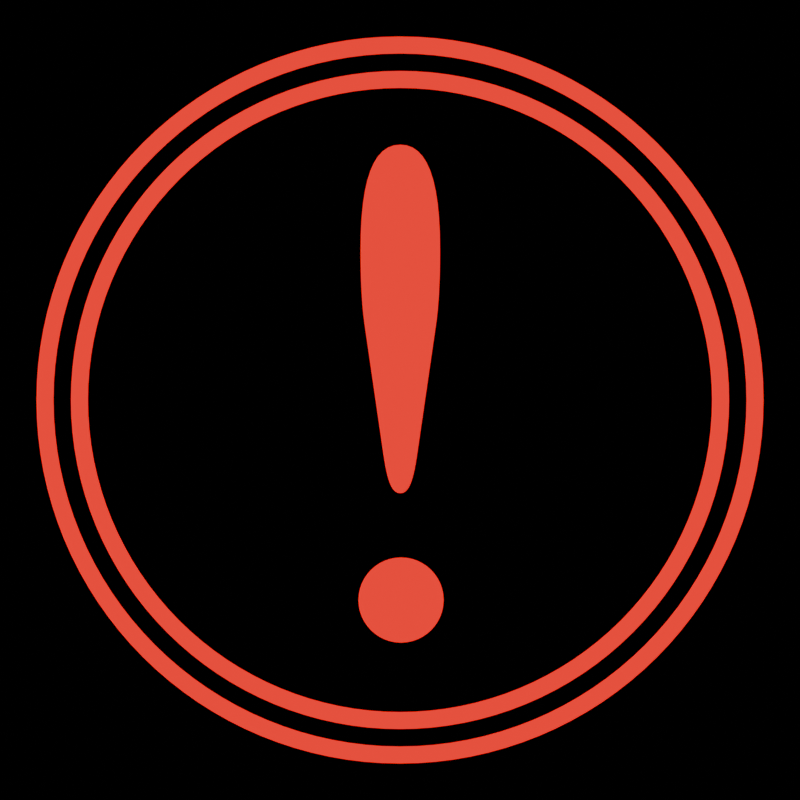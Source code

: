 # Source: icons.blend  (saved by Blender 4.4.32; exported with 4.5.12 LTS)
import bpy
from mathutils import Matrix  # noqa: F401  (used for matrix-valued properties, if any)

bpy.ops.wm.read_factory_settings(use_empty=True)
scene = bpy.context.scene
scene.name = 'alert'

# ---- collections
col_collection_001 = bpy.data.collections.new('Collection.001'); scene.collection.children.link(col_collection_001)

# ---- materials (node trees are filled in below, after node groups)
mat_alert = bpy.data.materials.new('Alert')

# ---- material node trees
mat_alert.use_nodes = True; mat_alert.node_tree.nodes.clear()
_N = mat_alert.node_tree.nodes; _L = mat_alert.node_tree.links
n0 = _N.new('ShaderNodeBsdfPrincipled'); n0.name = 'Principled BSDF'; n0.location = (10, 300)
n0.inputs[0].default_value = (1.0, 0.0, 0.0, 1.0)
n0.inputs[27].default_value = (0.6921, 0.0, 0.0, 1.0)
n0.inputs[28].default_value = 1.0
n1 = _N.new('ShaderNodeOutputMaterial'); n1.name = 'Material Output'; n1.location = (300, 300)
_L.new(n0.outputs[0], n1.inputs[0])
n1.is_active_output = True

# ---- world
world_world_001 = bpy.data.worlds.new('World.001'); scene.world = world_world_001
world_world_001.use_nodes = True; world_world_001.node_tree.nodes.clear()
_N = world_world_001.node_tree.nodes; _L = world_world_001.node_tree.links
n0 = _N.new('ShaderNodeOutputWorld'); n0.name = 'World Output'; n0.location = (300, 300)
n1 = _N.new('ShaderNodeBackground'); n1.name = 'Background'; n1.location = (10, 300)
n1.inputs[0].default_value = (0.05088, 0.05088, 0.05088, 1.0)
n1.inputs[1].default_value = 0.0
_L.new(n1.outputs[0], n0.inputs[0])
n0.is_active_output = True
world_world_001.color = (0.05088, 0.05088, 0.05088)
world_world_001.sun_shadow_jitter_overblur = 0.0

# ---- cameras
cam_camera_001 = bpy.data.cameras.new('Camera.001')
cam_camera_001.type = 'ORTHO'
cam_camera_001.clip_end = 100.0
cam_camera_001.ortho_scale = 2.2

# ---- meshes
me_circle_001 = bpy.data.meshes.new('Circle.001')
me_circle_001.from_pydata([(0.0, 1.0, 0.0), (-0.04907, 0.9988, 0.0), (-0.09802, 0.9952, 0.0), (-0.1467, 0.9892, 0.0), (-0.1951, 0.9808, 0.0), (-0.243, 0.97, 0.0), (-0.2903, 0.9569, 0.0), (-0.3369, 0.9415, 0.0), (-0.3827, 0.9239, 0.0), (-0.4276, 0.904, 0.0), (-0.4714, 0.8819, 0.0), (-0.5141, 0.8577, 0.0), (-0.5556, 0.8315, 0.0), (-0.5957, 0.8032, 0.0), (-0.6344, 0.773, 0.0), (-0.6716, 0.741, 0.0), (-0.7071, 0.7071, 0.0), (-0.741, 0.6716, 0.0), (-0.773, 0.6344, 0.0), (-0.8032, 0.5957, 0.0), (-0.8315, 0.5556, 0.0), (-0.8577, 0.5141, 0.0), (-0.8819, 0.4714, 0.0), (-0.904, 0.4276, 0.0), (-0.9239, 0.3827, 0.0), (-0.9415, 0.3369, 0.0), (-0.9569, 0.2903, 0.0), (-0.97, 0.243, 0.0), (-0.9808, 0.1951, 0.0), (-0.9892, 0.1467, 0.0), (-0.9952, 0.09802, 0.0), (-0.9988, 0.04907, 0.0), (-1.0, 0.0, 0.0), (-0.9988, -0.04907, 0.0), (-0.9952, -0.09802, 0.0), (-0.9892, -0.1467, 0.0), (-0.9808, -0.1951, 0.0), (-0.97, -0.243, 0.0), (-0.9569, -0.2903, 0.0), (-0.9415, -0.3369, 0.0), (-0.9239, -0.3827, 0.0), (-0.904, -0.4276, 0.0), (-0.8819, -0.4714, 0.0), (-0.8577, -0.5141, 0.0), (-0.8315, -0.5556, 0.0), (-0.8032, -0.5957, 0.0), (-0.773, -0.6344, 0.0), (-0.741, -0.6716, 0.0), (-0.7071, -0.7071, 0.0), (-0.6716, -0.741, 0.0), (-0.6344, -0.773, 0.0), (-0.5957, -0.8032, 0.0), (-0.5556, -0.8315, 0.0), (-0.5141, -0.8577, 0.0), (-0.4714, -0.8819, 0.0), (-0.4276, -0.904, 0.0), (-0.3827, -0.9239, 0.0), (-0.3369, -0.9415, 0.0), (-0.2903, -0.9569, 0.0), (-0.243, -0.97, 0.0), (-0.1951, -0.9808, 0.0), (-0.1467, -0.9892, 0.0), (-0.09802, -0.9952, 0.0), (-0.04907, -0.9988, 0.0), (0.0, -1.0, 0.0), (0.04907, -0.9988, 0.0), (0.09802, -0.9952, 0.0), (0.1467, -0.9892, 0.0), (0.1951, -0.9808, 0.0), (0.243, -0.97, 0.0), (0.2903, -0.9569, 0.0), (0.3369, -0.9415, 0.0), (0.3827, -0.9239, 0.0), (0.4276, -0.904, 0.0), (0.4714, -0.8819, 0.0), (0.5141, -0.8577, 0.0), (0.5556, -0.8315, 0.0), (0.5957, -0.8032, 0.0), (0.6344, -0.773, 0.0), (0.6716, -0.741, 0.0), (0.7071, -0.7071, 0.0), (0.741, -0.6716, 0.0), (0.773, -0.6344, 0.0), (0.8032, -0.5957, 0.0), (0.8315, -0.5556, 0.0), (0.8577, -0.5141, 0.0), (0.8819, -0.4714, 0.0), (0.904, -0.4276, 0.0), (0.9239, -0.3827, 0.0), (0.9415, -0.3369, 0.0), (0.9569, -0.2903, 0.0), (0.97, -0.243, 0.0), (0.9808, -0.1951, 0.0), (0.9892, -0.1467, 0.0), (0.9952, -0.09802, 0.0), (0.9988, -0.04907, 0.0), (1.0, 0.0, 0.0), (0.9988, 0.04907, 0.0), (0.9952, 0.09802, 0.0), (0.9892, 0.1467, 0.0), (0.9808, 0.1951, 0.0), (0.97, 0.243, 0.0), (0.9569, 0.2903, 0.0), (0.9415, 0.3369, 0.0), (0.9239, 0.3827, 0.0), (0.904, 0.4276, 0.0), (0.8819, 0.4714, 0.0), (0.8577, 0.5141, 0.0), (0.8315, 0.5556, 0.0), (0.8032, 0.5957, 0.0), (0.773, 0.6344, 0.0), (0.741, 0.6716, 0.0), (0.7071, 0.7071, 0.0), (0.6716, 0.741, 0.0), (0.6344, 0.773, 0.0), (0.5957, 0.8032, 0.0), (0.5556, 0.8315, 0.0), (0.5141, 0.8577, 0.0), (0.4714, 0.8819, 0.0), (0.4276, 0.904, 0.0), (0.3827, 0.9239, 0.0), (0.3369, 0.9415, 0.0), (0.2903, 0.9569, 0.0), (0.243, 0.97, 0.0), (0.1951, 0.9808, 0.0), (0.1467, 0.9892, 0.0), (0.09802, 0.9952, 0.0), (0.04907, 0.9988, 0.0), (-0.04209, 0.8568, 0.0), (0.0, 0.8578, 0.0), (-0.08408, 0.8537, 0.0), (-0.1259, 0.8486, 0.0), (-0.1674, 0.8414, 0.0), (-0.2084, 0.8321, 0.0), (-0.249, 0.8209, 0.0), (-0.289, 0.8077, 0.0), (-0.3283, 0.7925, 0.0), (-0.3668, 0.7755, 0.0), (-0.4044, 0.7565, 0.0), (-0.441, 0.7358, 0.0), (-0.4766, 0.7133, 0.0), (-0.511, 0.689, 0.0), (-0.5442, 0.6631, 0.0), (-0.5761, 0.6356, 0.0), (-0.6066, 0.6066, 0.0), (-0.6356, 0.5761, 0.0), (-0.6631, 0.5442, 0.0), (-0.689, 0.511, 0.0), (-0.7133, 0.4766, 0.0), (-0.7358, 0.441, 0.0), (-0.7565, 0.4044, 0.0), (-0.7755, 0.3668, 0.0), (-0.7925, 0.3283, 0.0), (-0.8077, 0.289, 0.0), (-0.8209, 0.249, 0.0), (-0.8321, 0.2084, 0.0), (-0.8414, 0.1674, 0.0), (-0.8486, 0.1259, 0.0), (-0.8537, 0.08408, 0.0), (-0.8568, 0.04209, 0.0), (-0.8578, 0.0, 0.0), (-0.8568, -0.04209, 0.0), (-0.8537, -0.08408, 0.0), (-0.8486, -0.1259, 0.0), (-0.8414, -0.1674, 0.0), (-0.8321, -0.2084, 0.0), (-0.8209, -0.249, 0.0), (-0.8077, -0.289, 0.0), (-0.7925, -0.3283, 0.0), (-0.7755, -0.3668, 0.0), (-0.7565, -0.4044, 0.0), (-0.7358, -0.441, 0.0), (-0.7133, -0.4766, 0.0), (-0.689, -0.511, 0.0), (-0.6631, -0.5442, 0.0), (-0.6356, -0.5761, 0.0), (-0.6066, -0.6066, 0.0), (-0.5761, -0.6356, 0.0), (-0.5442, -0.6631, 0.0), (-0.511, -0.689, 0.0), (-0.4766, -0.7133, 0.0), (-0.441, -0.7358, 0.0), (-0.4044, -0.7565, 0.0), (-0.3668, -0.7755, 0.0), (-0.3283, -0.7925, 0.0), (-0.289, -0.8077, 0.0), (-0.249, -0.8209, 0.0), (-0.2084, -0.8321, 0.0), (-0.1674, -0.8414, 0.0), (-0.1259, -0.8486, 0.0), (-0.08408, -0.8537, 0.0), (-0.04209, -0.8568, 0.0), (0.0, -0.8578, 0.0), (0.04209, -0.8568, 0.0), (0.08408, -0.8537, 0.0), (0.1259, -0.8486, 0.0), (0.1674, -0.8414, 0.0), (0.2084, -0.8321, 0.0), (0.249, -0.8209, 0.0), (0.289, -0.8077, 0.0), (0.3283, -0.7925, 0.0), (0.3668, -0.7755, 0.0), (0.4044, -0.7565, 0.0), (0.441, -0.7358, 0.0), (0.4766, -0.7133, 0.0), (0.511, -0.689, 0.0), (0.5442, -0.6631, 0.0), (0.5761, -0.6356, 0.0), (0.6066, -0.6066, 0.0), (0.6356, -0.5761, 0.0), (0.6631, -0.5442, 0.0), (0.689, -0.511, 0.0), (0.7133, -0.4766, 0.0), (0.7358, -0.441, 0.0), (0.7565, -0.4044, 0.0), (0.7755, -0.3668, 0.0), (0.7925, -0.3283, 0.0), (0.8077, -0.289, 0.0), (0.8209, -0.249, 0.0), (0.8321, -0.2084, 0.0), (0.8414, -0.1674, 0.0), (0.8486, -0.1259, 0.0), (0.8537, -0.08408, 0.0), (0.8568, -0.04209, 0.0), (0.8578, 0.0, 0.0), (0.8568, 0.04209, 0.0), (0.8537, 0.08408, 0.0), (0.8486, 0.1259, 0.0), (0.8414, 0.1674, 0.0), (0.8321, 0.2084, 0.0), (0.8209, 0.249, 0.0), (0.8077, 0.289, 0.0), (0.7925, 0.3283, 0.0), (0.7755, 0.3668, 0.0), (0.7565, 0.4044, 0.0), (0.7358, 0.441, 0.0), (0.7133, 0.4766, 0.0), (0.689, 0.511, 0.0), (0.6631, 0.5442, 0.0), (0.6356, 0.5761, 0.0), (0.6066, 0.6066, 0.0), (0.5761, 0.6356, 0.0), (0.5442, 0.6631, 0.0), (0.511, 0.689, 0.0), (0.4766, 0.7133, 0.0), (0.441, 0.7358, 0.0), (0.4044, 0.7565, 0.0), (0.3668, 0.7755, 0.0), (0.3283, 0.7925, 0.0), (0.289, 0.8077, 0.0), (0.249, 0.8209, 0.0), (0.2084, 0.8321, 0.0), (0.1674, 0.8414, 0.0), (0.1259, 0.8486, 0.0), (0.08408, 0.8537, 0.0), (0.04209, 0.8568, 0.0), (-0.04674, 0.9515, 0.0), (-0.04442, 0.9041, 0.0), (0.0, 0.9052, 0.0), (0.0, 0.9526, 0.0), (-0.09337, 0.948, 0.0), (-0.08873, 0.9009, 0.0), (-0.1398, 0.9423, 0.0), (-0.1328, 0.8954, 0.0), (-0.1858, 0.9343, 0.0), (-0.1766, 0.8878, 0.0), (-0.2315, 0.9241, 0.0), (-0.22, 0.8781, 0.0), (-0.2765, 0.9116, 0.0), (-0.2628, 0.8662, 0.0), (-0.3209, 0.8969, 0.0), (-0.305, 0.8523, 0.0), (-0.3645, 0.8801, 0.0), (-0.3464, 0.8363, 0.0), (-0.4073, 0.8612, 0.0), (-0.387, 0.8183, 0.0), (-0.4491, 0.8401, 0.0), (-0.4267, 0.7983, 0.0), (-0.4897, 0.8171, 0.0), (-0.4654, 0.7764, 0.0), (-0.5292, 0.7921, 0.0), (-0.5029, 0.7527, 0.0), (-0.5675, 0.7651, 0.0), (-0.5392, 0.7271, 0.0), (-0.6043, 0.7364, 0.0), (-0.5743, 0.6998, 0.0), (-0.6397, 0.7058, 0.0), (-0.6079, 0.6707, 0.0), (-0.6736, 0.6736, 0.0), (-0.6401, 0.6401, 0.0), (-0.7058, 0.6397, 0.0), (-0.6707, 0.6079, 0.0), (-0.7364, 0.6043, 0.0), (-0.6998, 0.5743, 0.0), (-0.7651, 0.5675, 0.0), (-0.7271, 0.5392, 0.0), (-0.7921, 0.5292, 0.0), (-0.7527, 0.5029, 0.0), (-0.8171, 0.4897, 0.0), (-0.7764, 0.4654, 0.0), (-0.8401, 0.4491, 0.0), (-0.7983, 0.4267, 0.0), (-0.8612, 0.4073, 0.0), (-0.8183, 0.387, 0.0), (-0.8801, 0.3645, 0.0), (-0.8363, 0.3464, 0.0), (-0.8969, 0.3209, 0.0), (-0.8523, 0.305, 0.0), (-0.9116, 0.2765, 0.0), (-0.8662, 0.2628, 0.0), (-0.9241, 0.2315, 0.0), (-0.8781, 0.22, 0.0), (-0.9343, 0.1858, 0.0), (-0.8878, 0.1766, 0.0), (-0.9423, 0.1398, 0.0), (-0.8954, 0.1328, 0.0), (-0.948, 0.09337, 0.0), (-0.9009, 0.08873, 0.0), (-0.9515, 0.04674, 0.0), (-0.9041, 0.04442, 0.0), (-0.9526, 0.0, 0.0), (-0.9052, 0.0, 0.0), (-0.9515, -0.04674, 0.0), (-0.9041, -0.04442, 0.0), (-0.948, -0.09337, 0.0), (-0.9009, -0.08873, 0.0), (-0.9423, -0.1398, 0.0), (-0.8954, -0.1328, 0.0), (-0.9343, -0.1858, 0.0), (-0.8878, -0.1766, 0.0), (-0.9241, -0.2315, 0.0), (-0.8781, -0.22, 0.0), (-0.9116, -0.2765, 0.0), (-0.8662, -0.2628, 0.0), (-0.8969, -0.3209, 0.0), (-0.8523, -0.305, 0.0), (-0.8801, -0.3645, 0.0), (-0.8363, -0.3464, 0.0), (-0.8612, -0.4073, 0.0), (-0.8183, -0.387, 0.0), (-0.8401, -0.4491, 0.0), (-0.7983, -0.4267, 0.0), (-0.8171, -0.4897, 0.0), (-0.7764, -0.4654, 0.0), (-0.7921, -0.5292, 0.0), (-0.7527, -0.5029, 0.0), (-0.7651, -0.5675, 0.0), (-0.7271, -0.5392, 0.0), (-0.7364, -0.6043, 0.0), (-0.6998, -0.5743, 0.0), (-0.7058, -0.6397, 0.0), (-0.6707, -0.6079, 0.0), (-0.6736, -0.6736, 0.0), (-0.6401, -0.6401, 0.0), (-0.6397, -0.7058, 0.0), (-0.6079, -0.6707, 0.0), (-0.6043, -0.7364, 0.0), (-0.5743, -0.6998, 0.0), (-0.5675, -0.7651, 0.0), (-0.5392, -0.7271, 0.0), (-0.5292, -0.7921, 0.0), (-0.5029, -0.7527, 0.0), (-0.4897, -0.8171, 0.0), (-0.4654, -0.7764, 0.0), (-0.4491, -0.8401, 0.0), (-0.4267, -0.7983, 0.0), (-0.4073, -0.8612, 0.0), (-0.387, -0.8183, 0.0), (-0.3645, -0.8801, 0.0), (-0.3464, -0.8363, 0.0), (-0.3209, -0.8969, 0.0), (-0.305, -0.8523, 0.0), (-0.2765, -0.9116, 0.0), (-0.2628, -0.8662, 0.0), (-0.2315, -0.9241, 0.0), (-0.22, -0.8781, 0.0), (-0.1858, -0.9343, 0.0), (-0.1766, -0.8878, 0.0), (-0.1398, -0.9423, 0.0), (-0.1328, -0.8954, 0.0), (-0.09337, -0.948, 0.0), (-0.08873, -0.9009, 0.0), (-0.04674, -0.9515, 0.0), (-0.04442, -0.9041, 0.0), (0.0, -0.9526, 0.0), (0.0, -0.9052, 0.0), (0.04674, -0.9515, 0.0), (0.04442, -0.9041, 0.0), (0.09337, -0.948, 0.0), (0.08873, -0.9009, 0.0), (0.1398, -0.9423, 0.0), (0.1328, -0.8954, 0.0), (0.1858, -0.9343, 0.0), (0.1766, -0.8878, 0.0), (0.2315, -0.9241, 0.0), (0.22, -0.8781, 0.0), (0.2765, -0.9116, 0.0), (0.2628, -0.8662, 0.0), (0.3209, -0.8969, 0.0), (0.305, -0.8523, 0.0), (0.3645, -0.8801, 0.0), (0.3464, -0.8363, 0.0), (0.4073, -0.8612, 0.0), (0.387, -0.8183, 0.0), (0.4491, -0.8401, 0.0), (0.4267, -0.7983, 0.0), (0.4897, -0.8171, 0.0), (0.4654, -0.7764, 0.0), (0.5292, -0.7921, 0.0), (0.5029, -0.7527, 0.0), (0.5675, -0.7651, 0.0), (0.5392, -0.7271, 0.0), (0.6043, -0.7364, 0.0), (0.5743, -0.6998, 0.0), (0.6397, -0.7058, 0.0), (0.6079, -0.6707, 0.0), (0.6736, -0.6736, 0.0), (0.6401, -0.6401, 0.0), (0.7058, -0.6397, 0.0), (0.6707, -0.6079, 0.0), (0.7364, -0.6043, 0.0), (0.6998, -0.5743, 0.0), (0.7651, -0.5675, 0.0), (0.7271, -0.5392, 0.0), (0.7921, -0.5292, 0.0), (0.7527, -0.5029, 0.0), (0.8171, -0.4897, 0.0), (0.7764, -0.4654, 0.0), (0.8401, -0.4491, 0.0), (0.7983, -0.4267, 0.0), (0.8612, -0.4073, 0.0), (0.8183, -0.387, 0.0), (0.8801, -0.3645, 0.0), (0.8363, -0.3464, 0.0), (0.8969, -0.3209, 0.0), (0.8523, -0.305, 0.0), (0.9116, -0.2765, 0.0), (0.8662, -0.2628, 0.0), (0.9241, -0.2315, 0.0), (0.8781, -0.22, 0.0), (0.9343, -0.1858, 0.0), (0.8878, -0.1766, 0.0), (0.9423, -0.1398, 0.0), (0.8954, -0.1328, 0.0), (0.948, -0.09337, 0.0), (0.9009, -0.08873, 0.0), (0.9515, -0.04674, 0.0), (0.9041, -0.04442, 0.0), (0.9526, 0.0, 0.0), (0.9052, 0.0, 0.0), (0.9515, 0.04674, 0.0), (0.9041, 0.04442, 0.0), (0.948, 0.09337, 0.0), (0.9009, 0.08873, 0.0), (0.9423, 0.1398, 0.0), (0.8954, 0.1328, 0.0), (0.9343, 0.1858, 0.0), (0.8878, 0.1766, 0.0), (0.9241, 0.2315, 0.0), (0.8781, 0.22, 0.0), (0.9116, 0.2765, 0.0), (0.8662, 0.2628, 0.0), (0.8969, 0.3209, 0.0), (0.8523, 0.305, 0.0), (0.8801, 0.3645, 0.0), (0.8363, 0.3464, 0.0), (0.8612, 0.4073, 0.0), (0.8183, 0.387, 0.0), (0.8401, 0.4491, 0.0), (0.7983, 0.4267, 0.0), (0.8171, 0.4897, 0.0), (0.7764, 0.4654, 0.0), (0.7921, 0.5292, 0.0), (0.7527, 0.5029, 0.0), (0.7651, 0.5675, 0.0), (0.7271, 0.5392, 0.0), (0.7364, 0.6043, 0.0), (0.6998, 0.5743, 0.0), (0.7058, 0.6397, 0.0), (0.6707, 0.6079, 0.0), (0.6736, 0.6736, 0.0), (0.6401, 0.6401, 0.0), (0.6397, 0.7058, 0.0), (0.6079, 0.6707, 0.0), (0.6043, 0.7364, 0.0), (0.5743, 0.6998, 0.0), (0.5675, 0.7651, 0.0), (0.5392, 0.7271, 0.0), (0.5292, 0.7921, 0.0), (0.5029, 0.7527, 0.0), (0.4897, 0.8171, 0.0), (0.4654, 0.7764, 0.0), (0.4491, 0.8401, 0.0), (0.4267, 0.7983, 0.0), (0.4073, 0.8612, 0.0), (0.387, 0.8183, 0.0), (0.3645, 0.8801, 0.0), (0.3464, 0.8363, 0.0), (0.3209, 0.8969, 0.0), (0.305, 0.8523, 0.0), (0.2765, 0.9116, 0.0), (0.2628, 0.8662, 0.0), (0.2315, 0.9241, 0.0), (0.22, 0.8781, 0.0), (0.1858, 0.9343, 0.0), (0.1766, 0.8878, 0.0), (0.1398, 0.9423, 0.0), (0.1328, 0.8954, 0.0), (0.09337, 0.948, 0.0), (0.08873, 0.9009, 0.0), (0.04674, 0.9515, 0.0), (0.04442, 0.9041, 0.0)], [(256, 257), (258, 259), (260, 261), (262, 263), (264, 265), (266, 267), (268, 269), (270, 271), (272, 273), (274, 275), (276, 277), (278, 279), (280, 281), (282, 283), (284, 285), (286, 287), (288, 289), (290, 291), (292, 293), (294, 295), (296, 297), (298, 299), (300, 301), (302, 303), (304, 305), (306, 307), (308, 309), (310, 311), (312, 313), (314, 315), (316, 317), (318, 319), (320, 321), (322, 323), (324, 325), (326, 327), (328, 329), (330, 331), (332, 333), (334, 335), (336, 337), (338, 339), (340, 341), (342, 343), (344, 345), (346, 347), (348, 349), (350, 351), (352, 353), (354, 355), (356, 357), (358, 359), (360, 361), (362, 363), (364, 365), (366, 367), (368, 369), (370, 371), (372, 373), (374, 375), (376, 377), (378, 379), (380, 381), (382, 383), (384, 385), (386, 387), (388, 389), (390, 391), (392, 393), (394, 395), (396, 397), (398, 399), (400, 401), (402, 403), (404, 405), (406, 407), (408, 409), (410, 411), (412, 413), (414, 415), (416, 417), (418, 419), (420, 421), (422, 423), (424, 425), (426, 427), (428, 429), (430, 431), (432, 433), (434, 435), (436, 437), (438, 439), (440, 441), (442, 443), (444, 445), (446, 447), (448, 449), (450, 451), (452, 453), (454, 455), (456, 457), (458, 459), (460, 461), (462, 463), (464, 465), (466, 467), (468, 469), (470, 471), (472, 473), (474, 475), (476, 477), (478, 479), (480, 481), (482, 483), (484, 485), (486, 487), (488, 489), (490, 491), (492, 493), (494, 495), (496, 497), (498, 499), (500, 501), (502, 503), (504, 505), (506, 507), (508, 509), (510, 511)], [(256, 259, 0, 1), (260, 256, 1, 2), (262, 260, 2, 3), (264, 262, 3, 4), (266, 264, 4, 5), (268, 266, 5, 6), (270, 268, 6, 7), (272, 270, 7, 8), (274, 272, 8, 9), (276, 274, 9, 10), (278, 276, 10, 11), (280, 278, 11, 12), (282, 280, 12, 13), (284, 282, 13, 14), (286, 284, 14, 15), (288, 286, 15, 16), (290, 288, 16, 17), (292, 290, 17, 18), (294, 292, 18, 19), (296, 294, 19, 20), (298, 296, 20, 21), (300, 298, 21, 22), (302, 300, 22, 23), (304, 302, 23, 24), (306, 304, 24, 25), (308, 306, 25, 26), (310, 308, 26, 27), (312, 310, 27, 28), (314, 312, 28, 29), (316, 314, 29, 30), (318, 316, 30, 31), (320, 318, 31, 32), (322, 320, 32, 33), (324, 322, 33, 34), (326, 324, 34, 35), (328, 326, 35, 36), (330, 328, 36, 37), (332, 330, 37, 38), (334, 332, 38, 39), (336, 334, 39, 40), (338, 336, 40, 41), (340, 338, 41, 42), (342, 340, 42, 43), (344, 342, 43, 44), (346, 344, 44, 45), (348, 346, 45, 46), (350, 348, 46, 47), (352, 350, 47, 48), (354, 352, 48, 49), (356, 354, 49, 50), (358, 356, 50, 51), (360, 358, 51, 52), (362, 360, 52, 53), (364, 362, 53, 54), (366, 364, 54, 55), (368, 366, 55, 56), (370, 368, 56, 57), (372, 370, 57, 58), (374, 372, 58, 59), (376, 374, 59, 60), (378, 376, 60, 61), (380, 378, 61, 62), (382, 380, 62, 63), (384, 382, 63, 64), (386, 384, 64, 65), (388, 386, 65, 66), (390, 388, 66, 67), (392, 390, 67, 68), (394, 392, 68, 69), (396, 394, 69, 70), (398, 396, 70, 71), (400, 398, 71, 72), (402, 400, 72, 73), (404, 402, 73, 74), (406, 404, 74, 75), (408, 406, 75, 76), (410, 408, 76, 77), (412, 410, 77, 78), (414, 412, 78, 79), (416, 414, 79, 80), (418, 416, 80, 81), (420, 418, 81, 82), (422, 420, 82, 83), (424, 422, 83, 84), (426, 424, 84, 85), (428, 426, 85, 86), (430, 428, 86, 87), (432, 430, 87, 88), (434, 432, 88, 89), (436, 434, 89, 90), (438, 436, 90, 91), (440, 438, 91, 92), (442, 440, 92, 93), (444, 442, 93, 94), (446, 444, 94, 95), (448, 446, 95, 96), (450, 448, 96, 97), (452, 450, 97, 98), (454, 452, 98, 99), (456, 454, 99, 100), (458, 456, 100, 101), (460, 458, 101, 102), (462, 460, 102, 103), (464, 462, 103, 104), (466, 464, 104, 105), (468, 466, 105, 106), (470, 468, 106, 107), (472, 470, 107, 108), (474, 472, 108, 109), (476, 474, 109, 110), (478, 476, 110, 111), (480, 478, 111, 112), (482, 480, 112, 113), (484, 482, 113, 114), (486, 484, 114, 115), (488, 486, 115, 116), (490, 488, 116, 117), (492, 490, 117, 118), (494, 492, 118, 119), (496, 494, 119, 120), (498, 496, 120, 121), (500, 498, 121, 122), (502, 500, 122, 123), (504, 502, 123, 124), (506, 504, 124, 125), (508, 506, 125, 126), (510, 508, 126, 127), (259, 510, 127, 0), (129, 255, 511, 258), (255, 254, 509, 511), (254, 253, 507, 509), (253, 252, 505, 507), (252, 251, 503, 505), (251, 250, 501, 503), (250, 249, 499, 501), (249, 248, 497, 499), (248, 247, 495, 497), (247, 246, 493, 495), (246, 245, 491, 493), (245, 244, 489, 491), (244, 243, 487, 489), (243, 242, 485, 487), (242, 241, 483, 485), (241, 240, 481, 483), (240, 239, 479, 481), (239, 238, 477, 479), (238, 237, 475, 477), (237, 236, 473, 475), (236, 235, 471, 473), (235, 234, 469, 471), (234, 233, 467, 469), (233, 232, 465, 467), (232, 231, 463, 465), (231, 230, 461, 463), (230, 229, 459, 461), (229, 228, 457, 459), (228, 227, 455, 457), (227, 226, 453, 455), (226, 225, 451, 453), (225, 224, 449, 451), (224, 223, 447, 449), (223, 222, 445, 447), (222, 221, 443, 445), (221, 220, 441, 443), (220, 219, 439, 441), (219, 218, 437, 439), (218, 217, 435, 437), (217, 216, 433, 435), (216, 215, 431, 433), (215, 214, 429, 431), (214, 213, 427, 429), (213, 212, 425, 427), (212, 211, 423, 425), (211, 210, 421, 423), (210, 209, 419, 421), (209, 208, 417, 419), (208, 207, 415, 417), (207, 206, 413, 415), (206, 205, 411, 413), (205, 204, 409, 411), (204, 203, 407, 409), (203, 202, 405, 407), (202, 201, 403, 405), (201, 200, 401, 403), (200, 199, 399, 401), (199, 198, 397, 399), (198, 197, 395, 397), (197, 196, 393, 395), (196, 195, 391, 393), (195, 194, 389, 391), (194, 193, 387, 389), (193, 192, 385, 387), (192, 191, 383, 385), (191, 190, 381, 383), (190, 189, 379, 381), (189, 188, 377, 379), (188, 187, 375, 377), (187, 186, 373, 375), (186, 185, 371, 373), (185, 184, 369, 371), (184, 183, 367, 369), (183, 182, 365, 367), (182, 181, 363, 365), (181, 180, 361, 363), (180, 179, 359, 361), (179, 178, 357, 359), (178, 177, 355, 357), (177, 176, 353, 355), (176, 175, 351, 353), (175, 174, 349, 351), (174, 173, 347, 349), (173, 172, 345, 347), (172, 171, 343, 345), (171, 170, 341, 343), (170, 169, 339, 341), (169, 168, 337, 339), (168, 167, 335, 337), (167, 166, 333, 335), (166, 165, 331, 333), (165, 164, 329, 331), (164, 163, 327, 329), (163, 162, 325, 327), (162, 161, 323, 325), (161, 160, 321, 323), (160, 159, 319, 321), (159, 158, 317, 319), (158, 157, 315, 317), (157, 156, 313, 315), (156, 155, 311, 313), (155, 154, 309, 311), (154, 153, 307, 309), (153, 152, 305, 307), (152, 151, 303, 305), (151, 150, 301, 303), (150, 149, 299, 301), (149, 148, 297, 299), (148, 147, 295, 297), (147, 146, 293, 295), (146, 145, 291, 293), (145, 144, 289, 291), (144, 143, 287, 289), (143, 142, 285, 287), (142, 141, 283, 285), (141, 140, 281, 283), (140, 139, 279, 281), (139, 138, 277, 279), (138, 137, 275, 277), (137, 136, 273, 275), (136, 135, 271, 273), (135, 134, 269, 271), (134, 133, 267, 269), (133, 132, 265, 267), (132, 131, 263, 265), (131, 130, 261, 263), (130, 128, 257, 261), (128, 129, 258, 257)])
_uv = me_circle_001.uv_layers.new(name='UVMap')
_uv.uv.foreach_set('vector', [0.0, 0.0, 0.0, 0.0, 0.0, 0.0, 0.0, 0.0, 0.0, 0.0, 0.0, 0.0, 0.0, 0.0, 0.0, 0.0, 0.0, 0.0, 0.0, 0.0, 0.0, 0.0, 0.0, 0.0, 0.0, 0.0, 0.0, 0.0, 0.0, 0.0, 0.0, 0.0, 0.0, 0.0, 0.0, 0.0, 0.0, 0.0, 0.0, 0.0, 0.0, 0.0, 0.0, 0.0, 0.0, 0.0, 0.0, 0.0, 0.0, 0.0, 0.0, 0.0, 0.0, 0.0, 0.0, 0.0, 0.0, 0.0, 0.0, 0.0, 0.0, 0.0, 0.0, 0.0, 0.0, 0.0, 0.0, 0.0, 0.0, 0.0, 0.0, 0.0, 0.0, 0.0, 0.0, 0.0, 0.0, 0.0, 0.0, 0.0, 0.0, 0.0, 0.0, 0.0, 0.0, 0.0, 0.0, 0.0, 0.0, 0.0, 0.0, 0.0, 0.0, 0.0, 0.0, 0.0, 0.0, 0.0, 0.0, 0.0, 0.0, 0.0, 0.0, 0.0, 0.0, 0.0, 0.0, 0.0, 0.0, 0.0, 0.0, 0.0, 0.0, 0.0, 0.0, 0.0, 0.0, 0.0, 0.0, 0.0, 0.0, 0.0, 0.0, 0.0, 0.0, 0.0, 0.0, 0.0, 0.0, 0.0, 0.0, 0.0, 0.0, 0.0, 0.0, 0.0, 0.0, 0.0, 0.0, 0.0, 0.0, 0.0, 0.0, 0.0, 0.0, 0.0, 0.0, 0.0, 0.0, 0.0, 0.0, 0.0, 0.0, 0.0, 0.0, 0.0, 0.0, 0.0, 0.0, 0.0, 0.0, 0.0, 0.0, 0.0, 0.0, 0.0, 0.0, 0.0, 0.0, 0.0, 0.0, 0.0, 0.0, 0.0, 0.0, 0.0, 0.0, 0.0, 0.0, 0.0, 0.0, 0.0, 0.0, 0.0, 0.0, 0.0, 0.0, 0.0, 0.0, 0.0, 0.0, 0.0, 0.0, 0.0, 0.0, 0.0, 0.0, 0.0, 0.0, 0.0, 0.0, 0.0, 0.0, 0.0, 0.0, 0.0, 0.0, 0.0, 0.0, 0.0, 0.0, 0.0, 0.0, 0.0, 0.0, 0.0, 0.0, 0.0, 0.0, 0.0, 0.0, 0.0, 0.0, 0.0, 0.0, 0.0, 0.0, 0.0, 0.0, 0.0, 0.0, 0.0, 0.0, 0.0, 0.0, 0.0, 0.0, 0.0, 0.0, 0.0, 0.0, 0.0, 0.0, 0.0, 0.0, 0.0, 0.0, 0.0, 0.0, 0.0, 0.0, 0.0, 0.0, 0.0, 0.0, 0.0, 0.0, 0.0, 0.0, 0.0, 0.0, 0.0, 0.0, 0.0, 0.0, 0.0, 0.0, 0.0, 0.0, 0.0, 0.0, 0.0, 0.0, 0.0, 0.0, 0.0, 0.0, 0.0, 0.0, 0.0, 0.0, 0.0, 0.0, 0.0, 0.0, 0.0, 0.0, 0.0, 0.0, 0.0, 0.0, 0.0, 0.0, 0.0, 0.0, 0.0, 0.0, 0.0, 0.0, 0.0, 0.0, 0.0, 0.0, 0.0, 0.0, 0.0, 0.0, 0.0, 0.0, 0.0, 0.0, 0.0, 0.0, 0.0, 0.0, 0.0, 0.0, 0.0, 0.0, 0.0, 0.0, 0.0, 0.0, 0.0, 0.0, 0.0, 0.0, 0.0, 0.0, 0.0, 0.0, 0.0, 0.0, 0.0, 0.0, 0.0, 0.0, 0.0, 0.0, 0.0, 0.0, 0.0, 0.0, 0.0, 0.0, 0.0, 0.0, 0.0, 0.0, 0.0, 0.0, 0.0, 0.0, 0.0, 0.0, 0.0, 0.0, 0.0, 0.0, 0.0, 0.0, 0.0, 0.0, 0.0, 0.0, 0.0, 0.0, 0.0, 0.0, 0.0, 0.0, 0.0, 0.0, 0.0, 0.0, 0.0, 0.0, 0.0, 0.0, 0.0, 0.0, 0.0, 0.0, 0.0, 0.0, 0.0, 0.0, 0.0, 0.0, 0.0, 0.0, 0.0, 0.0, 0.0, 0.0, 0.0, 0.0, 0.0, 0.0, 0.0, 0.0, 0.0, 0.0, 0.0, 0.0, 0.0, 0.0, 0.0, 0.0, 0.0, 0.0, 0.0, 0.0, 0.0, 0.0, 0.0, 0.0, 0.0, 0.0, 0.0, 0.0, 0.0, 0.0, 0.0, 0.0, 0.0, 0.0, 0.0, 0.0, 0.0, 0.0, 0.0, 0.0, 0.0, 0.0, 0.0, 0.0, 0.0, 0.0, 0.0, 0.0, 0.0, 0.0, 0.0, 0.0, 0.0, 0.0, 0.0, 0.0, 0.0, 0.0, 0.0, 0.0, 0.0, 0.0, 0.0, 0.0, 0.0, 0.0, 0.0, 0.0, 0.0, 0.0, 0.0, 0.0, 0.0, 0.0, 0.0, 0.0, 0.0, 0.0, 0.0, 0.0, 0.0, 0.0, 0.0, 0.0, 0.0, 0.0, 0.0, 0.0, 0.0, 0.0, 0.0, 0.0, 0.0, 0.0, 0.0, 0.0, 0.0, 0.0, 0.0, 0.0, 0.0, 0.0, 0.0, 0.0, 0.0, 0.0, 0.0, 0.0, 0.0, 0.0, 0.0, 0.0, 0.0, 0.0, 0.0, 0.0, 0.0, 0.0, 0.0, 0.0, 0.0, 0.0, 0.0, 0.0, 0.0, 0.0, 0.0, 0.0, 0.0, 0.0, 0.0, 0.0, 0.0, 0.0, 0.0, 0.0, 0.0, 0.0, 0.0, 0.0, 0.0, 0.0, 0.0, 0.0, 0.0, 0.0, 0.0, 0.0, 0.0, 0.0, 0.0, 0.0, 0.0, 0.0, 0.0, 0.0, 0.0, 0.0, 0.0, 0.0, 0.0, 0.0, 0.0, 0.0, 0.0, 0.0, 0.0, 0.0, 0.0, 0.0, 0.0, 0.0, 0.0, 0.0, 0.0, 0.0, 0.0, 0.0, 0.0, 0.0, 0.0, 0.0, 0.0, 0.0, 0.0, 0.0, 0.0, 0.0, 0.0, 0.0, 0.0, 0.0, 0.0, 0.0, 0.0, 0.0, 0.0, 0.0, 0.0, 0.0, 0.0, 0.0, 0.0, 0.0, 0.0, 0.0, 0.0, 0.0, 0.0, 0.0, 0.0, 0.0, 0.0, 0.0, 0.0, 0.0, 0.0, 0.0, 0.0, 0.0, 0.0, 0.0, 0.0, 0.0, 0.0, 0.0, 0.0, 0.0, 0.0, 0.0, 0.0, 0.0, 0.0, 0.0, 0.0, 0.0, 0.0, 0.0, 0.0, 0.0, 0.0, 0.0, 0.0, 0.0, 0.0, 0.0, 0.0, 0.0, 0.0, 0.0, 0.0, 0.0, 0.0, 0.0, 0.0, 0.0, 0.0, 0.0, 0.0, 0.0, 0.0, 0.0, 0.0, 0.0, 0.0, 0.0, 0.0, 0.0, 0.0, 0.0, 0.0, 0.0, 0.0, 0.0, 0.0, 0.0, 0.0, 0.0, 0.0, 0.0, 0.0, 0.0, 0.0, 0.0, 0.0, 0.0, 0.0, 0.0, 0.0, 0.0, 0.0, 0.0, 0.0, 0.0, 0.0, 0.0, 0.0, 0.0, 0.0, 0.0, 0.0, 0.0, 0.0, 0.0, 0.0, 0.0, 0.0, 0.0, 0.0, 0.0, 0.0, 0.0, 0.0, 0.0, 0.0, 0.0, 0.0, 0.0, 0.0, 0.0, 0.0, 0.0, 0.0, 0.0, 0.0, 0.0, 0.0, 0.0, 0.0, 0.0, 0.0, 0.0, 0.0, 0.0, 0.0, 0.0, 0.0, 0.0, 0.0, 0.0, 0.0, 0.0, 0.0, 0.0, 0.0, 0.0, 0.0, 0.0, 0.0, 0.0, 0.0, 0.0, 0.0, 0.0, 0.0, 0.0, 0.0, 0.0, 0.0, 0.0, 0.0, 0.0, 0.0, 0.0, 0.0, 0.0, 0.0, 0.0, 0.0, 0.0, 0.0, 0.0, 0.0, 0.0, 0.0, 0.0, 0.0, 0.0, 0.0, 0.0, 0.0, 0.0, 0.0, 0.0, 0.0, 0.0, 0.0, 0.0, 0.0, 0.0, 0.0, 0.0, 0.0, 0.0, 0.0, 0.0, 0.0, 0.0, 0.0, 0.0, 0.0, 0.0, 0.0, 0.0, 0.0, 0.0, 0.0, 0.0, 0.0, 0.0, 0.0, 0.0, 0.0, 0.0, 0.0, 0.0, 0.0, 0.0, 0.0, 0.0, 0.0, 0.0, 0.0, 0.0, 0.0, 0.0, 0.0, 0.0, 0.0, 0.0, 0.0, 0.0, 0.0, 0.0, 0.0, 0.0, 0.0, 0.0, 0.0, 0.0, 0.0, 0.0, 0.0, 0.0, 0.0, 0.0, 0.0, 0.0, 0.0, 0.0, 0.0, 0.0, 0.0, 0.0, 0.0, 0.0, 0.0, 0.0, 0.0, 0.0, 0.0, 0.0, 0.0, 0.0, 0.0, 0.0, 0.0, 0.0, 0.0, 0.0, 0.0, 0.0, 0.0, 0.0, 0.0, 0.0, 0.0, 0.0, 0.0, 0.0, 0.0, 0.0, 0.0, 0.0, 0.0, 0.0, 0.0, 0.0, 0.0, 0.0, 0.0, 0.0, 0.0, 0.0, 0.0, 0.0, 0.0, 0.0, 0.0, 0.0, 0.0, 0.0, 0.0, 0.0, 0.0, 0.0, 0.0, 0.0, 0.0, 0.0, 0.0, 0.0, 0.0, 0.0, 0.0, 0.0, 0.0, 0.0, 0.0, 0.0, 0.0, 0.0, 0.0, 0.0, 0.0, 0.0, 0.0, 0.0, 0.0, 0.0, 0.0, 0.0, 0.0, 0.0, 0.0, 0.0, 0.0, 0.0, 0.0, 0.0, 0.0, 0.0, 0.0, 0.0, 0.0, 0.0, 0.0, 0.0, 0.0, 0.0, 0.0, 0.0, 0.0, 0.0, 0.0, 0.0, 0.0, 0.0, 0.0, 0.0, 0.0, 0.0, 0.0, 0.0, 0.0, 0.0, 0.0, 0.0, 0.0, 0.0, 0.0, 0.0, 0.0, 0.0, 0.0, 0.0, 0.0, 0.0, 0.0, 0.0, 0.0, 0.0, 0.0, 0.0, 0.0, 0.0, 0.0, 0.0, 0.0, 0.0, 0.0, 0.0, 0.0, 0.0, 0.0, 0.0, 0.0, 0.0, 0.0, 0.0, 0.0, 0.0, 0.0, 0.0, 0.0, 0.0, 0.0, 0.0, 0.0, 0.0, 0.0, 0.0, 0.0, 0.0, 0.0, 0.0, 0.0, 0.0, 0.0, 0.0, 0.0, 0.0, 0.0, 0.0, 0.0, 0.0, 0.0, 0.0, 0.0, 0.0, 0.0, 0.0, 0.0, 0.0, 0.0, 0.0, 0.0, 0.0, 0.0, 0.0, 0.0, 0.0, 0.0, 0.0, 0.0, 0.0, 0.0, 0.0, 0.0, 0.0, 0.0, 0.0, 0.0, 0.0, 0.0, 0.0, 0.0, 0.0, 0.0, 0.0, 0.0, 0.0, 0.0, 0.0, 0.0, 0.0, 0.0, 0.0, 0.0, 0.0, 0.0, 0.0, 0.0, 0.0, 0.0, 0.0, 0.0, 0.0, 0.0, 0.0, 0.0, 0.0, 0.0, 0.0, 0.0, 0.0, 0.0, 0.0, 0.0, 0.0, 0.0, 0.0, 0.0, 0.0, 0.0, 0.0, 0.0, 0.0, 0.0, 0.0, 0.0, 0.0, 0.0, 0.0, 0.0, 0.0, 0.0, 0.0, 0.0, 0.0, 0.0, 0.0, 0.0, 0.0, 0.0, 0.0, 0.0, 0.0, 0.0, 0.0, 0.0, 0.0, 0.0, 0.0, 0.0, 0.0, 0.0, 0.0, 0.0, 0.0, 0.0, 0.0, 0.0, 0.0, 0.0, 0.0, 0.0, 0.0, 0.0, 0.0, 0.0, 0.0, 0.0, 0.0, 0.0, 0.0, 0.0, 0.0, 0.0, 0.0, 0.0, 0.0, 0.0, 0.0, 0.0, 0.0, 0.0, 0.0, 0.0, 0.0, 0.0, 0.0, 0.0, 0.0, 0.0, 0.0, 0.0, 0.0, 0.0, 0.0, 0.0, 0.0, 0.0, 0.0, 0.0, 0.0, 0.0, 0.0, 0.0, 0.0, 0.0, 0.0, 0.0, 0.0, 0.0, 0.0, 0.0, 0.0, 0.0, 0.0, 0.0, 0.0, 0.0, 0.0, 0.0, 0.0, 0.0, 0.0, 0.0, 0.0, 0.0, 0.0, 0.0, 0.0, 0.0, 0.0, 0.0, 0.0, 0.0, 0.0, 0.0, 0.0, 0.0, 0.0, 0.0, 0.0, 0.0, 0.0, 0.0, 0.0, 0.0, 0.0, 0.0, 0.0, 0.0, 0.0, 0.0, 0.0, 0.0, 0.0, 0.0, 0.0, 0.0, 0.0, 0.0, 0.0, 0.0, 0.0, 0.0, 0.0, 0.0, 0.0, 0.0, 0.0, 0.0, 0.0, 0.0, 0.0, 0.0, 0.0, 0.0, 0.0, 0.0, 0.0, 0.0, 0.0, 0.0, 0.0, 0.0, 0.0, 0.0, 0.0, 0.0, 0.0, 0.0, 0.0, 0.0, 0.0, 0.0, 0.0, 0.0, 0.0, 0.0, 0.0, 0.0, 0.0, 0.0, 0.0, 0.0, 0.0, 0.0, 0.0, 0.0, 0.0, 0.0, 0.0, 0.0, 0.0, 0.0, 0.0, 0.0, 0.0, 0.0, 0.0, 0.0, 0.0, 0.0, 0.0, 0.0, 0.0, 0.0, 0.0, 0.0, 0.0, 0.0, 0.0, 0.0, 0.0, 0.0, 0.0, 0.0, 0.0, 0.0, 0.0, 0.0, 0.0, 0.0, 0.0, 0.0, 0.0, 0.0, 0.0, 0.0, 0.0, 0.0, 0.0, 0.0, 0.0, 0.0, 0.0, 0.0, 0.0, 0.0, 0.0, 0.0, 0.0, 0.0, 0.0, 0.0, 0.0, 0.0, 0.0, 0.0, 0.0, 0.0, 0.0, 0.0, 0.0, 0.0, 0.0, 0.0, 0.0, 0.0, 0.0, 0.0, 0.0, 0.0, 0.0, 0.0, 0.0, 0.0, 0.0, 0.0, 0.0, 0.0, 0.0, 0.0, 0.0, 0.0, 0.0, 0.0, 0.0, 0.0, 0.0, 0.0, 0.0, 0.0, 0.0, 0.0, 0.0, 0.0, 0.0, 0.0, 0.0, 0.0, 0.0, 0.0, 0.0, 0.0, 0.0, 0.0, 0.0, 0.0, 0.0, 0.0, 0.0, 0.0, 0.0, 0.0, 0.0, 0.0, 0.0, 0.0, 0.0, 0.0, 0.0, 0.0, 0.0, 0.0, 0.0, 0.0, 0.0, 0.0, 0.0, 0.0, 0.0, 0.0, 0.0, 0.0, 0.0, 0.0, 0.0, 0.0, 0.0, 0.0, 0.0, 0.0, 0.0, 0.0, 0.0, 0.0, 0.0, 0.0, 0.0, 0.0, 0.0, 0.0, 0.0, 0.0, 0.0, 0.0, 0.0, 0.0, 0.0, 0.0, 0.0, 0.0, 0.0, 0.0, 0.0, 0.0, 0.0, 0.0, 0.0, 0.0, 0.0, 0.0, 0.0, 0.0, 0.0, 0.0, 0.0, 0.0, 0.0, 0.0, 0.0, 0.0, 0.0, 0.0, 0.0, 0.0, 0.0, 0.0, 0.0, 0.0, 0.0, 0.0, 0.0, 0.0, 0.0, 0.0, 0.0, 0.0, 0.0, 0.0, 0.0, 0.0, 0.0, 0.0, 0.0, 0.0, 0.0, 0.0, 0.0, 0.0, 0.0, 0.0, 0.0, 0.0, 0.0, 0.0, 0.0, 0.0, 0.0, 0.0, 0.0, 0.0, 0.0, 0.0, 0.0, 0.0, 0.0, 0.0, 0.0, 0.0, 0.0, 0.0, 0.0, 0.0, 0.0, 0.0, 0.0, 0.0, 0.0, 0.0, 0.0, 0.0, 0.0, 0.0, 0.0, 0.0, 0.0, 0.0, 0.0, 0.0, 0.0, 0.0, 0.0, 0.0, 0.0, 0.0, 0.0, 0.0, 0.0, 0.0, 0.0, 0.0, 0.0, 0.0, 0.0, 0.0, 0.0, 0.0, 0.0, 0.0, 0.0, 0.0, 0.0, 0.0, 0.0, 0.0, 0.0, 0.0, 0.0, 0.0, 0.0, 0.0, 0.0, 0.0, 0.0, 0.0, 0.0, 0.0, 0.0, 0.0, 0.0, 0.0, 0.0, 0.0, 0.0, 0.0, 0.0, 0.0, 0.0, 0.0, 0.0, 0.0, 0.0, 0.0, 0.0, 0.0, 0.0, 0.0, 0.0, 0.0, 0.0, 0.0, 0.0, 0.0, 0.0, 0.0, 0.0, 0.0, 0.0, 0.0, 0.0, 0.0, 0.0, 0.0, 0.0, 0.0, 0.0, 0.0, 0.0, 0.0, 0.0, 0.0, 0.0, 0.0, 0.0, 0.0, 0.0, 0.0, 0.0, 0.0, 0.0, 0.0, 0.0, 0.0, 0.0, 0.0, 0.0, 0.0, 0.0, 0.0, 0.0, 0.0, 0.0, 0.0, 0.0, 0.0, 0.0, 0.0, 0.0, 0.0, 0.0, 0.0, 0.0, 0.0, 0.0, 0.0, 0.0, 0.0, 0.0, 0.0, 0.0, 0.0, 0.0, 0.0, 0.0, 0.0, 0.0, 0.0, 0.0, 0.0, 0.0, 0.0, 0.0, 0.0, 0.0, 0.0, 0.0, 0.0, 0.0, 0.0, 0.0, 0.0, 0.0, 0.0, 0.0, 0.0, 0.0, 0.0, 0.0, 0.0, 0.0, 0.0, 0.0, 0.0, 0.0, 0.0, 0.0, 0.0, 0.0, 0.0, 0.0, 0.0, 0.0, 0.0, 0.0, 0.0, 0.0, 0.0, 0.0, 0.0, 0.0, 0.0, 0.0, 0.0, 0.0, 0.0, 0.0, 0.0, 0.0, 0.0, 0.0, 0.0, 0.0, 0.0, 0.0, 0.0, 0.0, 0.0, 0.0, 0.0, 0.0, 0.0, 0.0, 0.0, 0.0, 0.0, 0.0, 0.0, 0.0, 0.0, 0.0, 0.0, 0.0, 0.0, 0.0, 0.0, 0.0, 0.0, 0.0, 0.0, 0.0, 0.0, 0.0, 0.0, 0.0, 0.0, 0.0, 0.0, 0.0, 0.0, 0.0, 0.0, 0.0, 0.0, 0.0, 0.0, 0.0, 0.0, 0.0, 0.0, 0.0, 0.0, 0.0, 0.0, 0.0, 0.0, 0.0, 0.0, 0.0, 0.0, 0.0, 0.0, 0.0, 0.0, 0.0, 0.0, 0.0, 0.0, 0.0, 0.0, 0.0, 0.0, 0.0, 0.0, 0.0, 0.0, 0.0, 0.0, 0.0, 0.0, 0.0, 0.0, 0.0, 0.0, 0.0, 0.0, 0.0, 0.0, 0.0, 0.0, 0.0, 0.0, 0.0, 0.0, 0.0, 0.0, 0.0, 0.0, 0.0, 0.0, 0.0, 0.0, 0.0, 0.0, 0.0, 0.0, 0.0, 0.0, 0.0, 0.0, 0.0, 0.0, 0.0, 0.0, 0.0, 0.0, 0.0, 0.0, 0.0, 0.0, 0.0, 0.0, 0.0, 0.0, 0.0, 0.0, 0.0, 0.0, 0.0, 0.0, 0.0, 0.0, 0.0, 0.0, 0.0, 0.0, 0.0, 0.0, 0.0, 0.0, 0.0, 0.0, 0.0, 0.0, 0.0, 0.0, 0.0, 0.0, 0.0, 0.0, 0.0, 0.0, 0.0, 0.0, 0.0, 0.0, 0.0, 0.0, 0.0, 0.0, 0.0, 0.0, 0.0, 0.0, 0.0, 0.0, 0.0, 0.0, 0.0, 0.0, 0.0, 0.0, 0.0, 0.0, 0.0, 0.0, 0.0, 0.0, 0.0, 0.0, 0.0, 0.0, 0.0, 0.0, 0.0, 0.0, 0.0, 0.0, 0.0, 0.0, 0.0, 0.0, 0.0, 0.0, 0.0, 0.0, 0.0, 0.0, 0.0, 0.0, 0.0, 0.0, 0.0, 0.0, 0.0, 0.0, 0.0, 0.0, 0.0, 0.0, 0.0, 0.0, 0.0, 0.0, 0.0, 0.0, 0.0, 0.0, 0.0, 0.0, 0.0, 0.0, 0.0, 0.0, 0.0, 0.0, 0.0, 0.0, 0.0, 0.0, 0.0, 0.0, 0.0, 0.0, 0.0, 0.0, 0.0, 0.0, 0.0, 0.0, 0.0, 0.0, 0.0, 0.0, 0.0, 0.0, 0.0, 0.0, 0.0, 0.0, 0.0, 0.0, 0.0, 0.0, 0.0, 0.0, 0.0, 0.0, 0.0, 0.0, 0.0, 0.0, 0.0, 0.0, 0.0, 0.0, 0.0, 0.0, 0.0, 0.0, 0.0, 0.0, 0.0, 0.0, 0.0, 0.0, 0.0, 0.0, 0.0, 0.0, 0.0, 0.0, 0.0, 0.0, 0.0, 0.0, 0.0, 0.0, 0.0, 0.0, 0.0, 0.0, 0.0, 0.0, 0.0, 0.0, 0.0, 0.0, 0.0, 0.0, 0.0, 0.0, 0.0, 0.0, 0.0, 0.0, 0.0, 0.0, 0.0, 0.0, 0.0, 0.0, 0.0, 0.0, 0.0, 0.0, 0.0, 0.0, 0.0, 0.0, 0.0, 0.0, 0.0, 0.0, 0.0, 0.0, 0.0, 0.0, 0.0, 0.0, 0.0, 0.0, 0.0, 0.0, 0.0, 0.0, 0.0, 0.0, 0.0, 0.0])
me_circle_001.materials.append(mat_alert)
me_circle_001.update()

# ---- curves / text
txt_text_001 = bpy.data.curves.new('Text.001', 'FONT')
txt_text_001.dimensions = '2D'
txt_text_001.body = '!'
txt_text_001.materials.append(mat_alert)

# ---- objects
ob_camera_001 = bpy.data.objects.new('Camera.001', cam_camera_001)
ob_circle_001 = bpy.data.objects.new('Circle.001', me_circle_001)
ob_text_001 = bpy.data.objects.new('Text.001', txt_text_001)

# ---- transforms, parenting, visibility, modifiers, constraints
ob_camera_001.location = (0.0, 0.0, 8.238)
ob_camera_001.lock_rotations_4d = False
ob_camera_001.empty_display_type = 'ARROWS'
ob_camera_001.color = (0.0, 0.0, 0.0, 0.0)
ob_camera_001.display_type = 'WIRE'
ob_camera_001.lineart.crease_threshold = 0.0
ob_circle_001.location = (0.0, 0.0, 0.0)
ob_text_001.location = (-0.2633, -0.6499, 0.0)
ob_text_001.scale = (1.957, 1.957, 1.957)

# ---- collection membership
col_collection_001.objects.link(ob_camera_001)
col_collection_001.objects.link(ob_circle_001)
col_collection_001.objects.link(ob_text_001)

# ---- scene / render settings (as saved in the file)
scene.camera = ob_camera_001
scene.frame_start = 1; scene.frame_end = 250; scene.frame_set(1)
scene.render.engine = 'BLENDER_EEVEE_NEXT'
scene.render.resolution_x = 256
scene.render.resolution_y = 256
bpy.context.view_layer.update()

# ---- added for rendering (the .blend has no usable light): sun
light_auto_sun = bpy.data.lights.new('AutoSun', 'SUN')
light_auto_sun.energy = 3.0
light_auto_sun.angle = 0.0523599
ob_auto_sun = bpy.data.objects.new('AutoSun', light_auto_sun)
scene.collection.objects.link(ob_auto_sun)
ob_auto_sun.rotation_euler = (0.872665, 0.174533, 0.523599)
bpy.context.view_layer.update()

